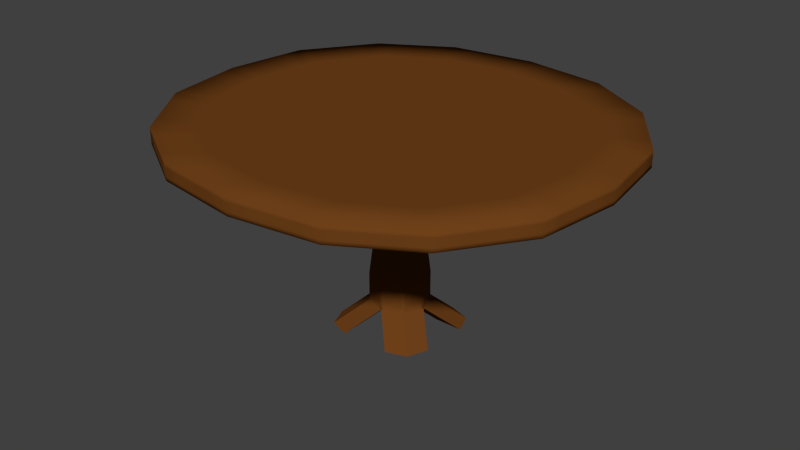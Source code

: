 # Source: Table.blend  (saved by Blender 2.73.0; exported with 4.5.12 LTS)
import bpy
from mathutils import Matrix  # noqa: F401  (used for matrix-valued properties, if any)

bpy.ops.wm.read_factory_settings(use_empty=True)
scene = bpy.context.scene
scene.name = 'Scene'

# ---- collections
col_collection_1 = bpy.data.collections.new('Collection 1'); scene.collection.children.link(col_collection_1)

# ---- materials (node trees are filled in below, after node groups)
mat_table = bpy.data.materials.new('Table')
mat_table.alpha_threshold = 0.0
mat_table.use_transparent_shadow = False
mat_table.preview_render_type = 'FLAT'
mat_table.diffuse_color = (0.1574, 0.05288, 0.01001, 1.0)
mat_table.specular_color = (1.0, 0.177, 0.03681)
mat_table.roughness = 0.5
mat_table.line_color = (0.0, 0.0, 0.0, 1.0)

# ---- material node trees

# ---- world
world_world = bpy.data.worlds.new('World'); scene.world = world_world
world_world.color = (0.05088, 0.05088, 0.05088)
world_world.use_sun_shadow = False
world_world.sun_shadow_jitter_overblur = 0.0
world_world.cycles.sampling_method = 'MANUAL'
world_world.cycles.sample_map_resolution = 256

# ---- meshes
me_cube = bpy.data.meshes.new('Cube')
me_cube.from_pydata([(0.2448, 0.2483, 0.285), (0.2448, -0.2409, 0.285), (-0.2533, -0.2409, 0.285), (-0.2533, 0.2483, 0.285), (0.2448, 0.2483, 0.6283), (0.2448, -0.2409, 0.6283), (-0.2533, -0.2409, 0.6283), (-0.2533, 0.2483, 0.6283), (-0.004229, 0.3349, 0.285), (-0.004229, -0.3275, 0.285), (-0.004229, 0.3349, 0.6283), (-0.004229, -0.3275, 0.6283), (0.3403, 0.003717, 0.285), (-0.3488, 0.003717, 0.285), (0.3403, 0.003717, 0.6283), (-0.3488, 0.003717, 0.6283), (0.2, 0.2043, 1.36), (-0.004229, 0.003717, 0.285), (-0.5859, 0.5532, -0.02529), (-0.3368, 0.6399, -0.02529), (-0.6814, 0.3086, -0.02529), (-0.3368, 0.3086, -0.02529), (-0.5678, -0.5157, -0.02408), (-0.3187, -0.6024, -0.02408), (-0.6633, -0.2711, -0.02408), (-0.3187, -0.2711, -0.02408), (0.5305, -0.5157, -0.02174), (0.2814, -0.6024, -0.02174), (0.626, -0.2711, -0.02174), (0.2814, -0.2711, -0.02174), (0.5478, 0.543, -0.02135), (0.2987, 0.6296, -0.02135), (0.6433, 0.2984, -0.02135), (0.2987, 0.2984, -0.02135), (0.2111, 0.2152, 1.004), (0.2111, -0.2078, 1.004), (-0.2196, -0.2078, 1.004), (-0.2196, 0.2152, 1.004), (-0.004229, 0.2901, 1.004), (-0.004229, -0.2827, 1.004), (0.2937, 0.003717, 1.004), (-0.3022, 0.003717, 1.004), (0.2885, 0.2912, 1.969), (0.2, -0.1968, 1.36), (-0.2084, -0.1968, 1.36), (-0.2084, 0.2043, 1.36), (-0.004229, 0.2753, 1.36), (-0.004229, -0.2679, 1.36), (0.2783, 0.003717, 1.36), (-0.2868, 0.003717, 1.36), (0.4621, 0.4617, 2.281), (0.2885, -0.2838, 1.969), (-0.297, -0.2838, 1.969), (-0.297, 0.2912, 1.969), (-0.004229, 0.3931, 1.969), (-0.004229, -0.3856, 1.969), (0.4008, 0.003717, 1.969), (-0.4093, 0.003717, 1.969), (0.4621, 0.4617, 2.475), (0.4621, -0.4543, 2.281), (-0.4706, -0.4543, 2.281), (-0.4706, 0.4617, 2.281), (-0.004229, 0.624, 2.281), (-0.004229, -0.6165, 2.281), (0.641, 0.003717, 2.281), (-0.6495, 0.003717, 2.281), (1.87, 1.823, 2.281), (0.4621, -0.4543, 2.475), (-0.4706, -0.4543, 2.475), (-0.4706, 0.4617, 2.475), (-0.004229, 0.624, 2.475), (-0.004229, -0.6165, 2.475), (0.641, 0.003717, 2.475), (-0.6495, 0.003717, 2.475), (-0.004229, 0.003717, 2.475), (1.87, 1.823, 2.475), (1.87, -1.815, 2.281), (-1.878, -1.815, 2.281), (-1.878, 1.823, 2.281), (-0.004228, 2.467, 2.281), (-0.00423, -2.459, 2.281), (2.589, 0.003716, 2.281), (-2.597, 0.003718, 2.281), (1.87, -1.815, 2.475), (-1.878, -1.815, 2.475), (-1.878, 1.823, 2.475), (-0.004228, 2.467, 2.475), (-0.00423, -2.459, 2.475), (2.589, 0.003716, 2.475), (-2.597, 0.003718, 2.475), (0.1203, 0.2916, 0.285), (0.1203, -0.2842, 0.285), (0.1203, 0.2916, 0.6283), (0.1203, -0.2842, 0.6283), (0.1681, 0.003717, 0.285), (0.4059, -0.559, -0.02174), (0.4537, -0.2711, -0.02174), (0.4232, 0.5863, -0.02135), (0.471, 0.2984, -0.02135), (0.1035, 0.2527, 1.004), (0.1035, -0.2452, 1.004), (0.09788, 0.2398, 1.36), (0.09788, -0.2324, 1.36), (0.1422, 0.3422, 1.969), (0.1422, -0.3347, 1.969), (0.229, 0.5429, 2.281), (0.229, -0.5354, 2.281), (0.229, 0.5429, 2.475), (0.229, -0.5354, 2.475), (0.3184, 0.003717, 2.475), (1.024, 2.324, 2.281), (1.024, -2.316, 2.281), (1.024, 2.324, 2.475), (1.024, -2.316, 2.475), (-0.1288, 0.2916, 0.285), (-0.1288, -0.2842, 0.285), (-0.1288, 0.2916, 0.6283), (-0.1288, -0.2842, 0.6283), (-0.1765, 0.003717, 0.285), (-0.4613, 0.5965, -0.02529), (-0.5091, 0.3086, -0.02529), (-0.4432, -0.559, -0.02408), (-0.491, -0.2711, -0.02408), (-0.1119, 0.2527, 1.004), (-0.1119, -0.2452, 1.004), (-0.1063, 0.2398, 1.36), (-0.1063, -0.2324, 1.36), (-0.1506, 0.3422, 1.969), (-0.1506, -0.3347, 1.969), (-0.2374, 0.5429, 2.281), (-0.2374, -0.5354, 2.281), (-0.2374, 0.5429, 2.475), (-0.2374, -0.5354, 2.475), (-0.3269, 0.003717, 2.475), (-1.033, 2.324, 2.281), (-1.033, -2.316, 2.281), (-1.033, 2.324, 2.475), (-1.033, -2.316, 2.475), (0.2926, -0.1186, 0.285), (0.2926, -0.1186, 0.6283), (-0.301, -0.1186, 0.285), (-0.301, -0.1186, 0.6283), (-0.004229, -0.1619, 0.285), (-0.6155, -0.3934, -0.02408), (-0.3187, -0.4367, -0.02408), (0.5782, -0.3934, -0.02174), (0.2814, -0.4367, -0.02174), (0.2524, -0.102, 1.004), (-0.2609, -0.102, 1.004), (0.2391, -0.09656, 1.36), (-0.2476, -0.09656, 1.36), (0.3447, -0.14, 1.969), (-0.3531, -0.14, 1.969), (0.5516, -0.2253, 2.281), (-0.56, -0.2253, 2.281), (0.5516, -0.2253, 2.475), (-0.004229, -0.3064, 2.475), (-0.56, -0.2253, 2.475), (2.447, -0.9818, 2.281), (-2.455, -0.9818, 2.281), (2.447, -0.9818, 2.475), (-2.455, -0.9818, 2.475), (0.2737, -0.2658, 2.475), (0.4298, -0.4151, -0.02174), (-0.2821, -0.2658, 2.475), (-0.4671, -0.4151, -0.02408), (-0.301, 0.126, 0.285), (-0.301, 0.126, 0.6283), (-0.004229, 0.1693, 0.285), (0.2926, 0.126, 0.285), (0.2926, 0.126, 0.6283), (-0.6336, 0.4309, -0.02529), (-0.3368, 0.4743, -0.02529), (0.2987, 0.464, -0.02135), (0.5955, 0.4207, -0.02135), (-0.2609, 0.1095, 1.004), (0.2524, 0.1095, 1.004), (-0.2476, 0.104, 1.36), (0.2391, 0.104, 1.36), (-0.3531, 0.1475, 1.969), (0.3447, 0.1475, 1.969), (-0.56, 0.2327, 2.281), (0.5516, 0.2327, 2.281), (-0.56, 0.2327, 2.475), (0.5516, 0.2327, 2.475), (-0.004229, 0.3138, 2.475), (-2.455, 0.9892, 2.281), (2.447, 0.9892, 2.281), (-2.455, 0.9892, 2.475), (2.447, 0.9892, 2.475), (0.2737, 0.2733, 2.475), (0.4471, 0.4424, -0.02135), (-0.2821, 0.2733, 2.475), (-0.4852, 0.4526, -0.02529)], [], [(118, 17, 25, 122), (92, 10, 38, 99), (138, 139, 5, 1), (115, 117, 6, 2), (166, 167, 7, 3), (116, 114, 3, 7), (92, 90, 8, 10), (91, 93, 11, 9), (93, 5, 35, 100), (94, 12, 28, 96), (94, 17, 33, 98), (170, 4, 34, 176), (140, 141, 15, 13), (169, 170, 14, 12), (141, 6, 36, 148), (118, 13, 20, 120), (193, 120, 20, 171), (168, 17, 21, 172), (166, 3, 18, 171), (114, 8, 19, 119), (165, 121, 22, 143), (142, 9, 23, 144), (140, 13, 24, 143), (115, 2, 22, 121), (163, 95, 27, 146), (142, 17, 29, 146), (91, 9, 27, 95), (138, 1, 26, 145), (191, 98, 33, 173), (169, 12, 32, 174), (168, 8, 31, 173), (90, 0, 30, 97), (99, 38, 46, 101), (100, 35, 43, 102), (176, 34, 16, 178), (148, 36, 44, 150), (167, 15, 41, 175), (117, 11, 39, 124), (116, 7, 37, 123), (139, 14, 40, 147), (101, 46, 54, 103), (102, 43, 51, 104), (178, 16, 42, 180), (150, 44, 52, 152), (175, 41, 49, 177), (124, 39, 47, 126), (123, 37, 45, 125), (147, 40, 48, 149), (103, 54, 62, 105), (104, 51, 59, 106), (180, 42, 50, 182), (152, 52, 60, 154), (177, 49, 57, 179), (126, 47, 55, 128), (125, 45, 53, 127), (149, 48, 56, 151), (132, 68, 84, 137), (182, 50, 66, 187), (107, 58, 75, 112), (153, 64, 81, 158), (179, 57, 65, 181), (128, 55, 63, 130), (127, 53, 61, 129), (151, 56, 64, 153), (164, 157, 68, 132), (162, 156, 71, 108), (190, 185, 74, 109), (192, 183, 73, 133), (157, 73, 89, 161), (130, 63, 80, 135), (105, 62, 79, 110), (131, 70, 86, 136), (110, 79, 86, 112), (111, 76, 83, 113), (187, 66, 75, 189), (159, 77, 84, 161), (186, 82, 89, 188), (135, 80, 87, 137), (134, 78, 85, 136), (158, 81, 88, 160), (106, 59, 76, 111), (155, 67, 83, 160), (181, 65, 82, 186), (129, 61, 78, 134), (184, 72, 88, 189), (108, 71, 87, 113), (154, 60, 77, 159), (183, 69, 85, 188), (67, 108, 113, 83), (63, 106, 111, 80), (80, 111, 113, 87), (66, 110, 112, 75), (50, 105, 110, 66), (184, 190, 109, 72), (155, 162, 108, 67), (70, 107, 112, 86), (55, 104, 106, 63), (42, 103, 105, 50), (47, 102, 104, 55), (16, 101, 103, 42), (39, 100, 102, 47), (34, 99, 101, 16), (8, 90, 97, 31), (174, 32, 98, 191), (1, 91, 95, 26), (145, 26, 95, 163), (12, 94, 98, 32), (17, 94, 96, 29), (11, 93, 100, 39), (1, 5, 93, 91), (4, 0, 90, 92), (4, 92, 99, 34), (62, 129, 134, 79), (79, 134, 136, 86), (77, 135, 137, 84), (69, 131, 136, 85), (60, 130, 135, 77), (185, 192, 133, 74), (156, 164, 132, 71), (54, 127, 129, 62), (52, 128, 130, 60), (71, 132, 137, 87), (46, 125, 127, 54), (44, 126, 128, 52), (38, 123, 125, 46), (36, 124, 126, 44), (10, 116, 123, 38), (6, 117, 124, 36), (9, 115, 121, 23), (144, 23, 121, 165), (3, 114, 119, 18), (172, 21, 120, 193), (17, 118, 120, 21), (10, 8, 114, 116), (9, 11, 117, 115), (13, 118, 122, 24), (25, 144, 165, 122), (74, 133, 164, 156), (28, 145, 163, 96), (72, 109, 162, 155), (65, 154, 159, 82), (72, 155, 160, 88), (76, 158, 160, 83), (82, 159, 161, 89), (68, 157, 161, 84), (109, 74, 156, 162), (133, 73, 157, 164), (51, 151, 153, 59), (59, 153, 158, 76), (43, 149, 151, 51), (57, 152, 154, 65), (35, 147, 149, 43), (49, 150, 152, 57), (5, 139, 147, 35), (41, 148, 150, 49), (12, 138, 145, 28), (9, 142, 146, 27), (96, 163, 146, 29), (2, 140, 143, 22), (17, 142, 144, 25), (122, 165, 143, 24), (15, 141, 148, 41), (2, 6, 141, 140), (12, 14, 139, 138), (19, 172, 193, 119), (70, 131, 192, 185), (30, 174, 191, 97), (58, 107, 190, 184), (73, 183, 188, 89), (58, 184, 189, 75), (61, 181, 186, 78), (78, 186, 188, 85), (81, 187, 189, 88), (131, 69, 183, 192), (107, 70, 185, 190), (53, 179, 181, 61), (64, 182, 187, 81), (45, 177, 179, 53), (56, 180, 182, 64), (37, 175, 177, 45), (48, 178, 180, 56), (7, 167, 175, 37), (40, 176, 178, 48), (17, 168, 173, 33), (0, 169, 174, 30), (97, 191, 173, 31), (13, 166, 171, 20), (8, 168, 172, 19), (119, 193, 171, 18), (0, 4, 170, 169), (14, 170, 176, 40), (13, 15, 167, 166)])
me_cube.polygons.foreach_set('use_smooth', [0, 1, 1, 1, 1, 1, 1, 1, 1, 0, 0, 1, 1, 1, 1, 0, 0, 0, 0, 0, 0, 0, 0, 0, 0, 0, 0, 0, 0, 0, 0, 0, 1, 1, 1, 1, 1, 1, 1, 1, 1, 1, 1, 1, 1, 1, 1, 1, 1, 1, 1, 1, 1, 1, 1, 1, 1, 1, 1, 1, 1, 1, 1, 1, 1, 1, 1, 1, 1, 1, 1, 1, 1, 1, 1, 1, 1, 1, 1, 1, 1, 1, 1, 1, 1, 1, 1, 1, 1, 1, 1, 1, 1, 1, 1, 1, 1, 1, 1, 1, 1, 1, 0, 0, 0, 0, 0, 0, 1, 1, 1, 1, 1, 1, 1, 1, 1, 1, 1, 1, 1, 1, 1, 1, 1, 1, 1, 1, 0, 0, 0, 0, 0, 1, 1, 0, 0, 1, 0, 1, 1, 1, 1, 1, 1, 1, 1, 1, 1, 1, 1, 1, 1, 1, 1, 0, 0, 0, 0, 0, 0, 1, 1, 1, 0, 1, 0, 1, 1, 1, 1, 1, 1, 1, 1, 1, 1, 1, 0, 1, 1, 1, 1, 0, 0, 0, 0, 0, 0, 1, 1, 1])
me_cube.materials.append(mat_table)
me_cube.use_remesh_preserve_volume = False
me_cube.use_remesh_preserve_attributes = False
me_cube.use_mirror_vertex_groups = False
me_cube.update()

# ---- objects
ob_table = bpy.data.objects.new('Table', me_cube)

# ---- transforms, parenting, visibility, modifiers, constraints
ob_table.location = (0.0, 0.0, 0.02377)
ob_table.lock_rotations_4d = False
ob_table.empty_display_type = 'ARROWS'
ob_table.lineart.crease_threshold = 0.0
_m = ob_table.modifiers.new('Subsurf', 'SUBSURF')
_m.uv_smooth = 'PRESERVE_CORNERS'
_m.quality = 2
_m.subdivision_type = 'SIMPLE'
_m.show_only_control_edges = False

# ---- collection membership
col_collection_1.objects.link(ob_table)

# ---- scene / render settings (as saved in the file)
scene.frame_start = 1; scene.frame_end = 250; scene.frame_set(1)
scene.render.engine = 'BLENDER_EEVEE_NEXT'
scene.render.resolution_percentage = 50
scene.render.dither_intensity = 0.0
scene.cycles.use_denoising = False
scene.cycles.samples = 10
scene.cycles.sampling_pattern = 'TABULATED_SOBOL'
scene.cycles.light_sampling_threshold = 0.0
scene.cycles.use_adaptive_sampling = False
scene.cycles.use_light_tree = False
scene.cycles.blur_glossy = 0.0
scene.cycles.pixel_filter_type = 'GAUSSIAN'
scene.cycles.sample_clamp_indirect = 0.0
scene.view_settings.view_transform = 'Standard'
bpy.context.view_layer.update()

# ---- added for rendering (the .blend has no active camera and no usable light): camera, sun
cam_auto = bpy.data.cameras.new('AutoCamera')
cam_auto.lens = 50.0
cam_auto.sensor_width = 36.0
cam_auto.clip_end = 1000.0
ob_auto_camera = bpy.data.objects.new('AutoCamera', cam_auto)
scene.collection.objects.link(ob_auto_camera)
ob_auto_camera.location = (7.00602, -8.40859, 6.8568)
ob_auto_camera.rotation_euler = (1.09748, -7.21219e-08, 0.694738)
scene.camera = ob_auto_camera
light_auto_sun = bpy.data.lights.new('AutoSun', 'SUN')
light_auto_sun.energy = 3.0
light_auto_sun.angle = 0.0523599
ob_auto_sun = bpy.data.objects.new('AutoSun', light_auto_sun)
scene.collection.objects.link(ob_auto_sun)
ob_auto_sun.rotation_euler = (0.872665, 0.174533, 0.523599)
bpy.context.view_layer.update()
